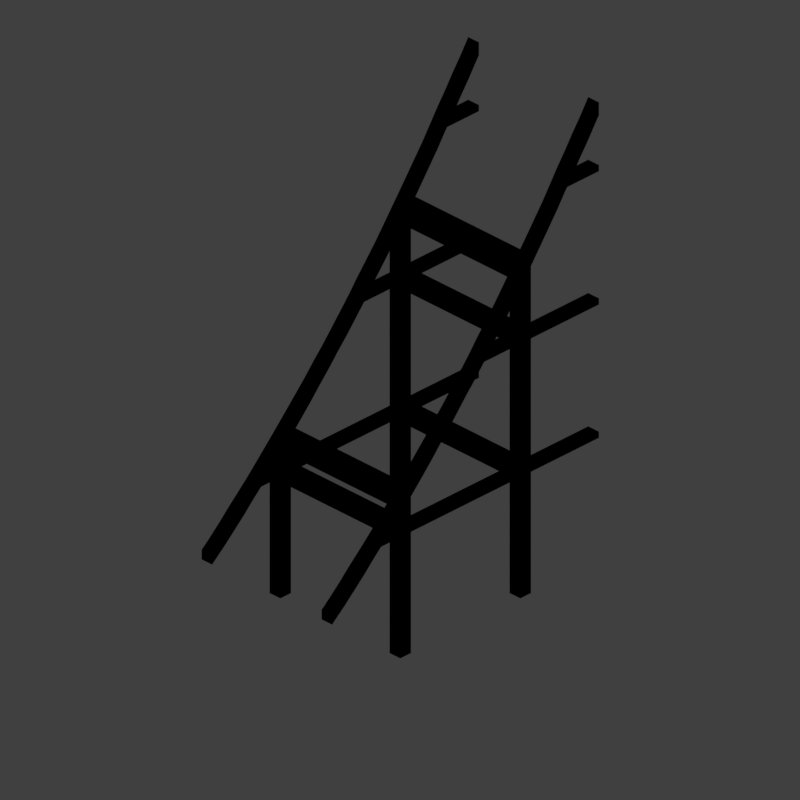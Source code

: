 # Source: flat-to-steep-4.blend  (saved by Blender 2.79.0; exported with 4.5.12 LTS)
import bpy
from mathutils import Matrix  # noqa: F401  (used for matrix-valued properties, if any)

bpy.ops.wm.read_factory_settings(use_empty=True)
scene = bpy.context.scene
scene.name = 'Scene'

# ---- collections
col_collection_1 = bpy.data.collections.new('Collection 1'); scene.collection.children.link(col_collection_1)

# ---- materials (node trees are filled in below, after node groups)
mat_recolorable_1 = bpy.data.materials.new('Recolorable 1')
mat_recolorable_1.alpha_threshold = 0.0
mat_recolorable_1.use_transparent_shadow = False
mat_recolorable_1.pass_index = 1
mat_recolorable_1.diffuse_color = (0.1, 0.9, 0.3, 1.0)
mat_recolorable_1.roughness = 0.5
mat_recolorable_1.specular_intensity = 1.0

# ---- material node trees

# ---- world
world_world = bpy.data.worlds.new('World'); scene.world = world_world
world_world.color = (0.05088, 0.05088, 0.05088)
world_world.use_sun_shadow = False
world_world.sun_shadow_jitter_overblur = 0.0
world_world.cycles.sampling_method = 'MANUAL'
world_world.light_settings.distance = 0.0

# ---- cameras
cam_camera = bpy.data.cameras.new('Camera')
cam_camera.type = 'ORTHO'
cam_camera.sensor_fit = 'HORIZONTAL'
cam_camera.clip_start = 220.0
cam_camera.clip_end = 340.0
cam_camera.lens = 35.0
cam_camera.sensor_width = 1.0
cam_camera.sensor_height = 18.0
cam_camera.ortho_scale = 8.486
cam_camera.shift_x = -0.000345
cam_camera.shift_y = 0.25
cam_camera.dof.focus_distance = 0.0
cam_camera.dof.aperture_fstop = 128.0
cam_camera.dof.aperture_blades = 6

# ---- lights
light_lightdome = bpy.data.lights.new('LightDome', 'SUN')
light_lightdome.transmission_factor = 0.0
light_lightdome.angle = 0.1993
light_lightdome.energy = 0.45
light_lightdome.shadow_buffer_clip_start = 0.5
light_lightdome.shadow_soft_size = 0.1
light_lightdome.shadow_cascade_max_distance = 1000.0
light_fillerlight = bpy.data.lights.new('FillerLight', 'SUN')
light_fillerlight.transmission_factor = 0.0
light_fillerlight.angle = 0.9273
light_fillerlight.energy = 0.2
light_fillerlight.shadow_buffer_clip_start = 0.5
light_fillerlight.shadow_soft_size = 0.5
light_fillerlight.shadow_cascade_max_distance = 1000.0
light_mainlight = bpy.data.lights.new('MainLight', 'SUN')
light_mainlight.transmission_factor = 0.0
light_mainlight.angle = 0.9273
light_mainlight.energy = 0.5
light_mainlight.shadow_buffer_clip_start = 0.5
light_mainlight.shadow_soft_size = 0.5
light_mainlight.shadow_cascade_max_distance = 1000.0

# ---- meshes
me_cube_007 = bpy.data.meshes.new('Cube.007')
me_cube_007.from_pydata([(-0.98, 0.98, 1.83), (0.98, 0.98, 1.83), (-0.98, 0.98, 1.907), (0.98, 0.98, 1.907), (-0.98, 0.82, 1.991), (0.98, 0.82, 1.991), (-0.98, 0.82, 2.068), (0.98, 0.82, 2.068), (-0.98, -0.82, 3.88), (0.98, -0.82, 3.88), (-0.98, -0.82, 3.956), (0.98, -0.82, 3.956), (-0.98, -0.98, 4.091), (0.98, -0.98, 4.091), (-0.98, -0.98, 4.168), (0.98, -0.98, 4.168)], [], [(0, 2, 3, 1), (2, 6, 7, 3), (6, 4, 5, 7), (4, 0, 1, 5), (2, 0, 4, 6), (7, 5, 1, 3), (8, 10, 11, 9), (10, 14, 15, 11), (14, 12, 13, 15), (12, 8, 9, 13), (10, 8, 12, 14), (15, 13, 9, 11)])
me_cube_007.materials.append(mat_recolorable_1)
me_cube_007.use_remesh_preserve_volume = False
me_cube_007.use_remesh_preserve_attributes = False
me_cube_007.use_mirror_vertex_groups = False
me_cube_007.update()
me_cube_006 = bpy.data.meshes.new('Cube.006')
me_cube_006.from_pydata([(0.82, -1.502, 1.555), (0.82, -2.0, 1.555), (0.82, -1.572, 1.631), (0.82, -2.0, 1.631), (0.98, -1.502, 1.555), (0.98, -2.0, 1.555), (0.98, -1.572, 1.631), (0.98, -2.0, 1.631), (-0.82, -1.502, 1.555), (-0.82, -2.0, 1.555), (-0.82, -1.572, 1.631), (-0.82, -2.0, 1.631), (-0.98, -1.502, 1.555), (-0.98, -2.0, 1.555), (-0.98, -1.572, 1.631), (-0.98, -2.0, 1.631)], [], [(0, 1, 3, 2), (2, 3, 7, 6), (6, 7, 5, 4), (4, 5, 1, 0), (2, 6, 4, 0), (7, 3, 1, 5), (8, 10, 11, 9), (10, 14, 15, 11), (14, 12, 13, 15), (12, 8, 9, 13), (10, 8, 12, 14), (15, 13, 9, 11)])
me_cube_006.materials.append(mat_recolorable_1)
me_cube_006.use_remesh_preserve_volume = False
me_cube_006.use_remesh_preserve_attributes = False
me_cube_006.use_mirror_vertex_groups = False
me_cube_006.update()
me_cube_000 = bpy.data.meshes.new('Cube.000')
me_cube_000.from_pydata([(0.82, -0.24, 1.555), (0.82, -2.0, 1.555), (0.82, -0.3044, 1.631), (0.82, -2.0, 1.631), (0.98, -0.24, 1.555), (0.98, -2.0, 1.555), (0.98, -0.3044, 1.631), (0.98, -2.0, 1.631), (-0.82, -0.24, 1.555), (-0.82, -2.0, 1.555), (-0.82, -0.3044, 1.631), (-0.82, -2.0, 1.631), (-0.98, -0.24, 1.555), (-0.98, -2.0, 1.555), (-0.98, -0.3044, 1.631), (-0.98, -2.0, 1.631), (-0.98, -0.7513, 1.555), (0.98, -0.7513, 1.555), (-0.98, -0.7513, 1.631), (0.98, -0.7513, 1.631), (-0.98, -1.049, 1.555), (0.98, -1.049, 1.555), (-0.98, -1.049, 1.631), (0.98, -1.049, 1.631)], [], [(0, 1, 3, 2), (2, 3, 7, 6), (6, 7, 5, 4), (4, 5, 1, 0), (2, 6, 4, 0), (7, 3, 1, 5), (8, 10, 11, 9), (10, 14, 15, 11), (14, 12, 13, 15), (12, 8, 9, 13), (10, 8, 12, 14), (15, 13, 9, 11), (16, 18, 19, 17), (18, 22, 23, 19), (22, 20, 21, 23), (20, 16, 17, 21), (18, 16, 20, 22), (23, 21, 17, 19)])
me_cube_000.materials.append(mat_recolorable_1)
me_cube_000.use_remesh_preserve_volume = False
me_cube_000.use_remesh_preserve_attributes = False
me_cube_000.use_mirror_vertex_groups = False
me_cube_000.update()
me_cube_003 = bpy.data.meshes.new('Cube.003')
me_cube_003.from_pydata([(0.82, 1.286, 1.555), (0.82, -2.0, 1.555), (0.82, 1.183, 1.631), (0.82, -2.0, 1.631), (0.98, 1.286, 1.555), (0.98, -2.0, 1.555), (0.98, 1.183, 1.631), (0.98, -2.0, 1.631), (-0.98, 0.7513, 1.555), (0.98, 0.7513, 1.555), (-0.98, 0.7513, 1.631), (0.98, 0.7513, 1.631), (-0.98, 1.049, 1.555), (0.98, 1.049, 1.555), (-0.98, 1.049, 1.631), (0.98, 1.049, 1.631), (-0.98, -0.7513, 1.555), (0.98, -0.7513, 1.555), (-0.98, -0.7513, 1.631), (0.98, -0.7513, 1.631), (-0.98, -1.049, 1.555), (0.98, -1.049, 1.555), (-0.98, -1.049, 1.631), (0.98, -1.049, 1.631), (-0.82, 1.286, 1.555), (-0.82, -2.0, 1.555), (-0.82, 1.183, 1.631), (-0.82, -2.0, 1.631), (-0.98, 1.286, 1.555), (-0.98, -2.0, 1.555), (-0.98, 1.183, 1.631), (-0.98, -2.0, 1.631)], [], [(0, 1, 3, 2), (2, 3, 7, 6), (6, 7, 5, 4), (4, 5, 1, 0), (2, 6, 4, 0), (7, 3, 1, 5), (8, 9, 11, 10), (10, 11, 15, 14), (14, 15, 13, 12), (12, 13, 9, 8), (10, 14, 12, 8), (15, 11, 9, 13), (16, 18, 19, 17), (18, 22, 23, 19), (22, 20, 21, 23), (20, 16, 17, 21), (18, 16, 20, 22), (23, 21, 17, 19), (24, 26, 27, 25), (26, 30, 31, 27), (30, 28, 29, 31), (28, 24, 25, 29), (26, 24, 28, 30), (31, 29, 25, 27)])
me_cube_003.materials.append(mat_recolorable_1)
me_cube_003.use_remesh_preserve_volume = False
me_cube_003.use_remesh_preserve_attributes = False
me_cube_003.use_mirror_vertex_groups = False
me_cube_003.update()
me_cube_001 = bpy.data.meshes.new('Cube.001')
me_cube_001.from_pydata([(0.82, 0.82, 0.02), (0.82, 0.82, 3.879), (0.82, 0.98, 0.02), (0.82, 0.98, 3.879), (0.98, 0.82, 0.02), (0.98, 0.82, 4.08), (0.98, 0.98, 0.02), (0.98, 0.98, 4.08), (-0.82, 0.82, 0.02), (-0.82, 0.82, 2.018), (-0.82, 0.98, 0.02), (-0.82, 0.98, 2.018), (-0.98, 0.82, 0.02), (-0.98, 0.82, 1.832), (-0.98, 0.98, 0.02), (-0.98, 0.98, 1.832), (0.82, -0.82, 0.02), (0.82, -0.82, 3.879), (0.82, -0.98, 0.02), (0.82, -0.98, 3.879), (0.98, -0.82, 0.02), (0.98, -0.82, 4.08), (0.98, -0.98, 0.02), (0.98, -0.98, 4.08), (-0.82, -0.82, 0.02), (-0.82, -0.82, 2.018), (-0.82, -0.98, 0.02), (-0.82, -0.98, 2.018), (-0.98, -0.82, 0.02), (-0.98, -0.82, 1.832), (-0.98, -0.98, 0.02), (-0.98, -0.98, 1.832)], [], [(0, 1, 3, 2), (2, 3, 7, 6), (6, 7, 5, 4), (4, 5, 1, 0), (2, 6, 4, 0), (7, 3, 1, 5), (8, 10, 11, 9), (10, 14, 15, 11), (14, 12, 13, 15), (12, 8, 9, 13), (10, 8, 12, 14), (15, 13, 9, 11), (16, 18, 19, 17), (18, 22, 23, 19), (22, 20, 21, 23), (20, 16, 17, 21), (18, 16, 20, 22), (23, 21, 17, 19), (24, 25, 27, 26), (26, 27, 31, 30), (30, 31, 29, 28), (28, 29, 25, 24), (26, 30, 28, 24), (31, 27, 25, 29)])
me_cube_001.materials.append(mat_recolorable_1)
me_cube_001.use_remesh_preserve_volume = False
me_cube_001.use_remesh_preserve_attributes = False
me_cube_001.use_mirror_vertex_groups = False
me_cube_001.update()
me_cube_004 = bpy.data.meshes.new('Cube.004')
me_cube_004.from_pydata([(12.0, 0.98, 4.155), (12.02, 0.98, 4.176), (12.02, 0.82, 4.176), (12.0, 0.82, 4.155), (12.0, 0.98, 4.205), (12.18, 0.98, 4.306), (12.18, 0.82, 4.306), (12.0, 0.82, 4.205), (12.0, 0.98, 4.274), (12.12, 0.98, 4.374), (12.33, 0.98, 4.438), (12.33, 0.82, 4.438), (12.12, 0.82, 4.374), (12.0, 0.82, 4.274), (12.27, 0.98, 4.506), (12.48, 0.98, 4.572), (12.48, 0.82, 4.572), (12.27, 0.82, 4.506), (12.41, 0.98, 4.639), (12.62, 0.98, 4.708), (12.62, 0.82, 4.708), (12.41, 0.82, 4.639), (12.56, 0.98, 4.773), (12.77, 0.98, 4.844), (12.77, 0.82, 4.844), (12.56, 0.82, 4.773), (12.71, 0.98, 4.91), (12.91, 0.98, 4.983), (12.91, 0.82, 4.983), (12.71, 0.82, 4.91), (12.85, 0.98, 5.048), (13.06, 0.98, 5.123), (13.06, 0.82, 5.123), (12.85, 0.82, 5.048), (12.99, 0.98, 5.187), (13.2, 0.98, 5.264), (13.2, 0.82, 5.264), (12.99, 0.82, 5.187), (13.13, 0.98, 5.328), (13.34, 0.98, 5.407), (13.34, 0.82, 5.407), (13.13, 0.82, 5.328), (13.27, 0.98, 5.47), (13.48, 0.98, 5.552), (13.48, 0.82, 5.552), (13.27, 0.82, 5.47), (13.41, 0.98, 5.614), (13.61, 0.98, 5.697), (13.61, 0.82, 5.697), (13.41, 0.82, 5.614), (13.55, 0.98, 5.759), (13.75, 0.98, 5.844), (13.75, 0.82, 5.844), (13.55, 0.82, 5.759), (13.68, 0.98, 5.905), (13.88, 0.98, 5.993), (13.88, 0.82, 5.993), (13.68, 0.82, 5.905), (13.82, 0.98, 6.053), (14.02, 0.98, 6.143), (14.02, 0.82, 6.143), (13.82, 0.82, 6.053), (13.95, 0.98, 6.202), (14.15, 0.98, 6.294), (14.15, 0.82, 6.294), (13.95, 0.82, 6.202), (14.08, 0.98, 6.352), (14.28, 0.98, 6.446), (14.28, 0.82, 6.446), (14.08, 0.82, 6.352), (14.21, 0.98, 6.504), (14.4, 0.98, 6.599), (14.4, 0.82, 6.599), (14.21, 0.82, 6.504), (14.33, 0.98, 6.657), (14.53, 0.98, 6.754), (14.53, 0.82, 6.754), (14.33, 0.82, 6.657), (14.46, 0.98, 6.811), (14.66, 0.98, 6.91), (14.66, 0.82, 6.91), (14.46, 0.82, 6.811), (14.59, 0.98, 6.966), (14.78, 0.98, 7.067), (14.78, 0.82, 7.067), (14.59, 0.82, 6.966), (14.71, 0.98, 7.122), (14.9, 0.98, 7.225), (14.9, 0.82, 7.225), (14.71, 0.82, 7.122), (14.83, 0.98, 7.28), (15.02, 0.98, 7.384), (15.02, 0.82, 7.384), (14.83, 0.82, 7.28), (14.95, 0.98, 7.438), (15.14, 0.98, 7.544), (15.14, 0.82, 7.544), (14.95, 0.82, 7.438), (15.07, 0.98, 7.598), (15.26, 0.98, 7.706), (15.26, 0.82, 7.706), (15.07, 0.82, 7.598), (15.19, 0.98, 7.759), (15.38, 0.98, 7.868), (15.38, 0.82, 7.868), (15.19, 0.82, 7.759), (15.31, 0.98, 7.92), (15.49, 0.98, 8.031), (15.49, 0.82, 8.031), (15.31, 0.82, 7.92), (15.42, 0.98, 8.083), (15.61, 0.98, 8.196), (15.61, 0.82, 8.196), (15.42, 0.82, 8.083), (15.53, 0.98, 8.247), (15.72, 0.98, 8.361), (15.72, 0.82, 8.361), (15.53, 0.82, 8.247), (15.65, 0.98, 8.412), (15.84, 0.98, 8.526), (15.84, 0.82, 8.526), (15.65, 0.82, 8.412), (15.76, 0.98, 8.577), (15.95, 0.98, 8.691), (15.95, 0.82, 8.691), (15.76, 0.82, 8.577), (15.88, 0.98, 8.742), (16.0, 0.82, 8.763), (16.0, 0.98, 8.763), (15.88, 0.82, 8.742), (16.0, 0.98, 8.763), (16.0, 0.82, 8.763), (15.99, 0.98, 8.908), (15.99, 0.82, 8.908), (16.0, 0.98, 8.763), (16.0, 0.82, 8.763), (16.0, 0.98, 8.921), (16.0, 0.82, 8.921), (16.0, 0.98, 8.901), (16.0, 0.82, 8.901), (12.0, -0.82, 4.205), (12.02, -0.82, 4.176), (12.0, -0.82, 4.155), (12.0, -0.82, 4.274), (12.12, -0.82, 4.374), (12.18, -0.82, 4.306), (12.02, -0.98, 4.176), (12.0, -0.98, 4.155), (12.0, -0.98, 4.274), (12.12, -0.98, 4.374), (12.33, -0.82, 4.438), (12.27, -0.82, 4.506), (12.18, -0.98, 4.306), (12.0, -0.98, 4.205), (12.27, -0.98, 4.506), (12.48, -0.82, 4.572), (12.41, -0.82, 4.639), (12.33, -0.98, 4.438), (12.41, -0.98, 4.639), (12.62, -0.82, 4.708), (12.56, -0.82, 4.773), (12.48, -0.98, 4.572), (12.56, -0.98, 4.773), (12.77, -0.82, 4.844), (12.71, -0.82, 4.91), (12.62, -0.98, 4.708), (12.71, -0.98, 4.91), (12.91, -0.82, 4.983), (12.85, -0.82, 5.048), (12.77, -0.98, 4.844), (12.85, -0.98, 5.048), (13.06, -0.82, 5.123), (12.99, -0.82, 5.187), (12.91, -0.98, 4.983), (12.99, -0.98, 5.187), (13.2, -0.82, 5.264), (13.13, -0.82, 5.328), (13.06, -0.98, 5.123), (13.13, -0.98, 5.328), (13.34, -0.82, 5.407), (13.27, -0.82, 5.47), (13.2, -0.98, 5.264), (13.27, -0.98, 5.47), (13.48, -0.82, 5.552), (13.41, -0.82, 5.614), (13.34, -0.98, 5.407), (13.41, -0.98, 5.614), (13.61, -0.82, 5.697), (13.55, -0.82, 5.759), (13.48, -0.98, 5.552), (13.55, -0.98, 5.759), (13.75, -0.82, 5.844), (13.68, -0.82, 5.905), (13.61, -0.98, 5.697), (13.68, -0.98, 5.905), (13.88, -0.82, 5.993), (13.82, -0.82, 6.053), (13.75, -0.98, 5.844), (13.82, -0.98, 6.053), (14.01, -0.82, 6.143), (13.95, -0.82, 6.202), (13.88, -0.98, 5.993), (13.95, -0.98, 6.202), (14.15, -0.82, 6.294), (14.08, -0.82, 6.352), (14.01, -0.98, 6.143), (14.08, -0.98, 6.352), (14.28, -0.82, 6.446), (14.21, -0.82, 6.504), (14.15, -0.98, 6.294), (14.21, -0.98, 6.504), (14.4, -0.82, 6.599), (14.33, -0.82, 6.657), (14.28, -0.98, 6.446), (14.33, -0.98, 6.657), (14.53, -0.82, 6.754), (14.46, -0.82, 6.811), (14.4, -0.98, 6.599), (14.46, -0.98, 6.811), (14.66, -0.82, 6.91), (14.59, -0.82, 6.966), (14.53, -0.98, 6.754), (14.59, -0.98, 6.966), (14.78, -0.82, 7.067), (14.71, -0.82, 7.122), (14.66, -0.98, 6.91), (14.71, -0.98, 7.122), (14.9, -0.82, 7.225), (14.83, -0.82, 7.28), (14.78, -0.98, 7.067), (14.83, -0.98, 7.28), (15.02, -0.82, 7.384), (14.95, -0.82, 7.438), (14.9, -0.98, 7.225), (14.95, -0.98, 7.438), (15.14, -0.82, 7.544), (15.07, -0.82, 7.598), (15.02, -0.98, 7.384), (15.07, -0.98, 7.598), (15.26, -0.82, 7.706), (15.19, -0.82, 7.759), (15.14, -0.98, 7.544), (15.19, -0.98, 7.759), (15.38, -0.82, 7.868), (15.31, -0.82, 7.92), (15.26, -0.98, 7.706), (15.31, -0.98, 7.92), (15.49, -0.82, 8.031), (15.42, -0.82, 8.083), (15.38, -0.98, 7.868), (15.42, -0.98, 8.083), (15.61, -0.82, 8.196), (15.53, -0.82, 8.247), (15.49, -0.98, 8.031), (15.53, -0.98, 8.247), (15.72, -0.82, 8.361), (15.65, -0.82, 8.412), (15.61, -0.98, 8.196), (15.65, -0.98, 8.412), (15.84, -0.82, 8.526), (15.76, -0.82, 8.577), (15.72, -0.98, 8.361), (15.76, -0.98, 8.577), (15.95, -0.82, 8.691), (15.88, -0.82, 8.742), (15.84, -0.98, 8.526), (15.88, -0.98, 8.742), (16.0, -0.82, 8.763), (16.0, -0.82, 8.763), (15.95, -0.98, 8.691), (15.99, -0.98, 8.908), (15.99, -0.82, 8.908), (16.0, -0.98, 8.763), (16.0, -0.82, 8.763), (16.0, -0.98, 8.763), (16.0, -0.98, 8.763), (16.0, -0.82, 8.921), (16.0, -0.98, 8.921), (16.0, -0.82, 8.901), (16.0, -0.98, 8.901)], [], [(0, 1, 2, 3), (4, 1, 0), (1, 5, 6, 2), (3, 2, 7), (8, 9, 5, 1, 4), (5, 10, 11, 6), (7, 2, 6, 12, 13), (13, 12, 9, 8), (5, 9, 14, 10), (10, 15, 16, 11), (11, 17, 12, 6), (14, 9, 12, 17), (10, 14, 18, 15), (15, 19, 20, 16), (16, 21, 17, 11), (18, 14, 17, 21), (15, 18, 22, 19), (19, 23, 24, 20), (20, 25, 21, 16), (22, 18, 21, 25), (19, 22, 26, 23), (23, 27, 28, 24), (24, 29, 25, 20), (26, 22, 25, 29), (23, 26, 30, 27), (27, 31, 32, 28), (28, 33, 29, 24), (30, 26, 29, 33), (27, 30, 34, 31), (31, 35, 36, 32), (32, 37, 33, 28), (34, 30, 33, 37), (31, 34, 38, 35), (35, 39, 40, 36), (36, 41, 37, 32), (38, 34, 37, 41), (35, 38, 42, 39), (39, 43, 44, 40), (40, 45, 41, 36), (42, 38, 41, 45), (39, 42, 46, 43), (43, 47, 48, 44), (44, 49, 45, 40), (46, 42, 45, 49), (43, 46, 50, 47), (47, 51, 52, 48), (48, 53, 49, 44), (50, 46, 49, 53), (47, 50, 54, 51), (51, 55, 56, 52), (52, 57, 53, 48), (54, 50, 53, 57), (51, 54, 58, 55), (55, 59, 60, 56), (56, 61, 57, 52), (58, 54, 57, 61), (55, 58, 62, 59), (59, 63, 64, 60), (60, 65, 61, 56), (62, 58, 61, 65), (59, 62, 66, 63), (63, 67, 68, 64), (64, 69, 65, 60), (66, 62, 65, 69), (63, 66, 70, 67), (67, 71, 72, 68), (68, 73, 69, 64), (70, 66, 69, 73), (67, 70, 74, 71), (71, 75, 76, 72), (72, 77, 73, 68), (74, 70, 73, 77), (71, 74, 78, 75), (75, 79, 80, 76), (76, 81, 77, 72), (78, 74, 77, 81), (75, 78, 82, 79), (79, 83, 84, 80), (80, 85, 81, 76), (82, 78, 81, 85), (79, 82, 86, 83), (83, 87, 88, 84), (84, 89, 85, 80), (86, 82, 85, 89), (83, 86, 90, 87), (87, 91, 92, 88), (88, 93, 89, 84), (90, 86, 89, 93), (87, 90, 94, 91), (91, 95, 96, 92), (92, 97, 93, 88), (94, 90, 93, 97), (91, 94, 98, 95), (95, 99, 100, 96), (96, 101, 97, 92), (98, 94, 97, 101), (95, 98, 102, 99), (99, 103, 104, 100), (100, 105, 101, 96), (102, 98, 101, 105), (99, 102, 106, 103), (103, 107, 108, 104), (104, 109, 105, 100), (106, 102, 105, 109), (103, 106, 110, 107), (107, 111, 112, 108), (108, 113, 109, 104), (110, 106, 109, 113), (107, 110, 114, 111), (111, 115, 116, 112), (112, 117, 113, 108), (114, 110, 113, 117), (111, 114, 118, 115), (115, 119, 120, 116), (116, 121, 117, 112), (118, 114, 117, 121), (115, 118, 122, 119), (119, 123, 124, 120), (120, 125, 121, 116), (122, 118, 121, 125), (119, 122, 126, 123), (127, 124, 123, 128), (124, 129, 125, 120), (126, 122, 125, 129), (128, 123, 126, 130), (131, 129, 124, 127), (132, 126, 129, 133), (130, 126, 132, 134), (135, 133, 129, 131), (136, 132, 133, 137), (134, 132, 138), (139, 133, 135), (138, 132, 136), (137, 133, 139), (4, 0, 3, 7, 13, 8), (134, 138, 136, 137, 139, 135, 131, 127, 128, 130), (140, 141, 142), (143, 144, 145, 141, 140), (142, 141, 146, 147), (148, 149, 144, 143), (150, 145, 144, 151), (146, 141, 145, 152), (147, 146, 153), (153, 146, 152, 149, 148), (154, 151, 144, 149), (155, 150, 151, 156), (152, 145, 150, 157), (152, 157, 154, 149), (158, 156, 151, 154), (159, 155, 156, 160), (157, 150, 155, 161), (157, 161, 158, 154), (162, 160, 156, 158), (163, 159, 160, 164), (161, 155, 159, 165), (161, 165, 162, 158), (166, 164, 160, 162), (167, 163, 164, 168), (165, 159, 163, 169), (165, 169, 166, 162), (170, 168, 164, 166), (171, 167, 168, 172), (169, 163, 167, 173), (169, 173, 170, 166), (174, 172, 168, 170), (175, 171, 172, 176), (173, 167, 171, 177), (173, 177, 174, 170), (178, 176, 172, 174), (179, 175, 176, 180), (177, 171, 175, 181), (177, 181, 178, 174), (182, 180, 176, 178), (183, 179, 180, 184), (181, 175, 179, 185), (181, 185, 182, 178), (186, 184, 180, 182), (187, 183, 184, 188), (185, 179, 183, 189), (185, 189, 186, 182), (190, 188, 184, 186), (191, 187, 188, 192), (189, 183, 187, 193), (189, 193, 190, 186), (194, 192, 188, 190), (195, 191, 192, 196), (193, 187, 191, 197), (193, 197, 194, 190), (198, 196, 192, 194), (199, 195, 196, 200), (197, 191, 195, 201), (197, 201, 198, 194), (202, 200, 196, 198), (203, 199, 200, 204), (201, 195, 199, 205), (201, 205, 202, 198), (206, 204, 200, 202), (207, 203, 204, 208), (205, 199, 203, 209), (205, 209, 206, 202), (210, 208, 204, 206), (211, 207, 208, 212), (209, 203, 207, 213), (209, 213, 210, 206), (214, 212, 208, 210), (215, 211, 212, 216), (213, 207, 211, 217), (213, 217, 214, 210), (218, 216, 212, 214), (219, 215, 216, 220), (217, 211, 215, 221), (217, 221, 218, 214), (222, 220, 216, 218), (223, 219, 220, 224), (221, 215, 219, 225), (221, 225, 222, 218), (226, 224, 220, 222), (227, 223, 224, 228), (225, 219, 223, 229), (225, 229, 226, 222), (230, 228, 224, 226), (231, 227, 228, 232), (229, 223, 227, 233), (229, 233, 230, 226), (234, 232, 228, 230), (235, 231, 232, 236), (233, 227, 231, 237), (233, 237, 234, 230), (238, 236, 232, 234), (239, 235, 236, 240), (237, 231, 235, 241), (237, 241, 238, 234), (242, 240, 236, 238), (243, 239, 240, 244), (241, 235, 239, 245), (241, 245, 242, 238), (246, 244, 240, 242), (247, 243, 244, 248), (245, 239, 243, 249), (245, 249, 246, 242), (250, 248, 244, 246), (251, 247, 248, 252), (249, 243, 247, 253), (249, 253, 250, 246), (254, 252, 248, 250), (255, 251, 252, 256), (253, 247, 251, 257), (253, 257, 254, 250), (258, 256, 252, 254), (259, 255, 256, 260), (257, 251, 255, 261), (257, 261, 258, 254), (262, 260, 256, 258), (263, 259, 260, 264), (261, 255, 259, 265), (261, 265, 262, 258), (266, 264, 260, 262), (267, 263, 264, 268), (265, 259, 263, 269), (265, 269, 266, 262), (270, 271, 264, 266), (272, 269, 263, 267), (268, 264, 271, 273), (274, 266, 269, 272), (275, 270, 266, 274), (276, 271, 270, 277), (273, 271, 278), (279, 270, 275), (278, 271, 276), (277, 270, 279), (142, 147, 153, 148, 143, 140), (267, 268, 273, 278, 276, 277, 279, 275, 274, 272)])
me_cube_004.materials.append(mat_recolorable_1)
me_cube_004.use_remesh_preserve_volume = False
me_cube_004.use_remesh_preserve_attributes = False
me_cube_004.use_mirror_vertex_groups = False
me_cube_004.update()

# ---- objects
ob_cube_003 = bpy.data.objects.new('Cube.003', me_cube_007)
ob_cube_005 = bpy.data.objects.new('Cube.005', me_cube_006)
ob_cube_002 = bpy.data.objects.new('Cube.002', me_cube_000)
ob_cube_001 = bpy.data.objects.new('Cube.001', me_cube_003)
ob_cube = bpy.data.objects.new('Cube', me_cube_001)
ob_rig = bpy.data.objects.new('Rig', None)
ob_verticaljoint = bpy.data.objects.new('VerticalJoint', None)
ob_lightdome = bpy.data.objects.new('LightDome', light_lightdome)
ob_fillerlight = bpy.data.objects.new('FillerLight', light_fillerlight)
ob_mainlight = bpy.data.objects.new('Mainlight', light_mainlight)
ob_camera = bpy.data.objects.new('Camera', cam_camera)
ob_section4 = bpy.data.objects.new('Section4', me_cube_004)

# ---- transforms, parenting, visibility, modifiers, constraints
ob_cube_003.location = (0.0, 0.0, 0.04)
ob_cube_003.rotation_euler = (0.0, -0.0, 1.571)
ob_cube_003.lineart.crease_threshold = 0.0
ob_cube_005.location = (0.0, 0.0, 3.256)
ob_cube_005.rotation_euler = (0.0, -0.0, 1.571)
ob_cube_005.lineart.crease_threshold = 0.0
ob_cube_002.location = (0.0, 0.0, 1.623)
ob_cube_002.rotation_euler = (0.0, -0.0, 1.571)
ob_cube_002.lineart.crease_threshold = 0.0
ob_cube_001.location = (0.0, 0.0, -0.01)
ob_cube_001.rotation_euler = (0.0, -0.0, 1.571)
ob_cube_001.lineart.crease_threshold = 0.0
ob_cube.location = (0.0, 0.0, 0.04)
ob_cube.lineart.crease_threshold = 0.0
ob_rig.location = (0.0, 0.0, 0.0)
ob_rig.rotation_mode = 'YXZ'
ob_rig.rotation_euler = (0.0, 0.0, -0.7854)
ob_rig.empty_image_offset = (0.0, 0.0)
ob_rig.hide_viewport = True
ob_rig.hide_select = True
ob_rig.lineart.crease_threshold = 0.0
ob_verticaljoint.parent = ob_rig
ob_verticaljoint.location = (0.0, 0.0, 0.0)
ob_verticaljoint.empty_image_offset = (0.0, 0.0)
ob_verticaljoint.hide_viewport = True
ob_verticaljoint.hide_select = True
ob_verticaljoint.lineart.crease_threshold = 0.0
ob_lightdome.parent = ob_verticaljoint
ob_lightdome.location = (0.0, 0.0, 0.0)
ob_lightdome.lineart.crease_threshold = 0.0
ob_fillerlight.parent = ob_verticaljoint
ob_fillerlight.location = (0.0, 0.0, 0.0)
ob_fillerlight.rotation_euler = (0.0, -1.265, 0.0)
ob_fillerlight.lineart.crease_threshold = 0.0
ob_mainlight.parent = ob_verticaljoint
ob_mainlight.location = (0.0, 0.0, 0.0)
ob_mainlight.rotation_euler = (1.309, 0.0, 1.571)
ob_mainlight.lineart.crease_threshold = 0.0
ob_camera.parent = ob_verticaljoint
ob_camera.location = (0.0, -241.9, 139.7)
ob_camera.rotation_euler = (1.047, 0.0, 0.0)
ob_camera.hide_select = True
ob_camera.lineart.crease_threshold = 0.0
ob_section4.location = (-14.0, 0.0, -3.266)
ob_section4.lineart.crease_threshold = 0.0

# ---- collection membership
col_collection_1.objects.link(ob_cube_003)
col_collection_1.objects.link(ob_cube_005)
col_collection_1.objects.link(ob_cube_002)
col_collection_1.objects.link(ob_cube_001)
col_collection_1.objects.link(ob_cube)
col_collection_1.objects.link(ob_rig)
col_collection_1.objects.link(ob_verticaljoint)
col_collection_1.objects.link(ob_lightdome)
col_collection_1.objects.link(ob_fillerlight)
col_collection_1.objects.link(ob_mainlight)
col_collection_1.objects.link(ob_camera)
col_collection_1.objects.link(ob_section4)
def _layer_coll(name, lc=None):
    lc = lc or bpy.context.view_layer.layer_collection
    for c in lc.children:
        if c.name == name: return c
        r = _layer_coll(name, c)
        if r: return r
_layer_coll('Collection 1').holdout = True

# ---- scene / render settings (as saved in the file)
scene.camera = ob_camera
scene.frame_start = 1; scene.frame_end = 250; scene.frame_set(0)
scene.render.engine = 'BLENDER_EEVEE_NEXT'
scene.render.image_settings.compression = 0
scene.render.resolution_x = 96
scene.render.resolution_y = 96
scene.render.dither_intensity = 0.0
scene.render.film_transparent = True
scene.cycles.use_denoising = False
scene.cycles.samples = 128
scene.cycles.sampling_pattern = 'TABULATED_SOBOL'
scene.cycles.use_adaptive_sampling = False
scene.cycles.use_light_tree = False
scene.cycles.blur_glossy = 0.0
scene.cycles.sample_clamp_indirect = 0.0
scene.view_settings.view_transform = 'Standard'
bpy.context.view_layer.update()
